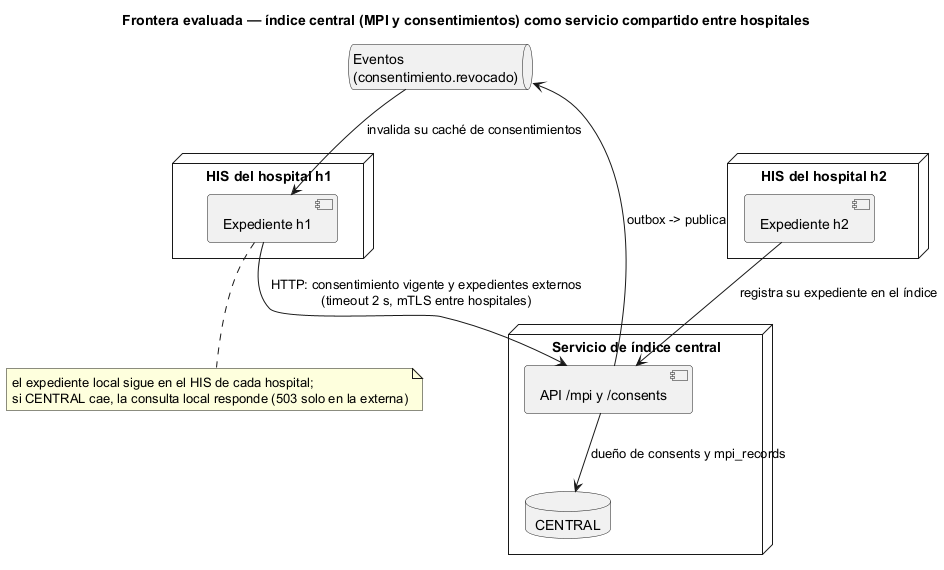

The diagram above was rendered by PlantUML. Its source (embedded in the PNG):
@startuml semana-05-frontera-microservicio
title Frontera evaluada — índice central (MPI y consentimientos) como servicio compartido entre hospitales
node "HIS del hospital h1" {
  [Expediente h1] as e1
}
node "HIS del hospital h2" {
  [Expediente h2] as e2
}
node "Servicio de índice central" {
  [API /mpi y /consents] as api
  database "CENTRAL" as dbc
}
queue "Eventos\n(consentimiento.revocado)" as ev
e1 --> api : HTTP: consentimiento vigente y expedientes externos\n(timeout 2 s, mTLS entre hospitales)
e2 --> api : registra su expediente en el índice
api --> dbc : dueño de consents y mpi_records
api --> ev : outbox -> publica
ev --> e1 : invalida su caché de consentimientos
note bottom of e1 : el expediente local sigue en el HIS de cada hospital;\nsi CENTRAL cae, la consulta local responde (503 solo en la externa)
@enduml